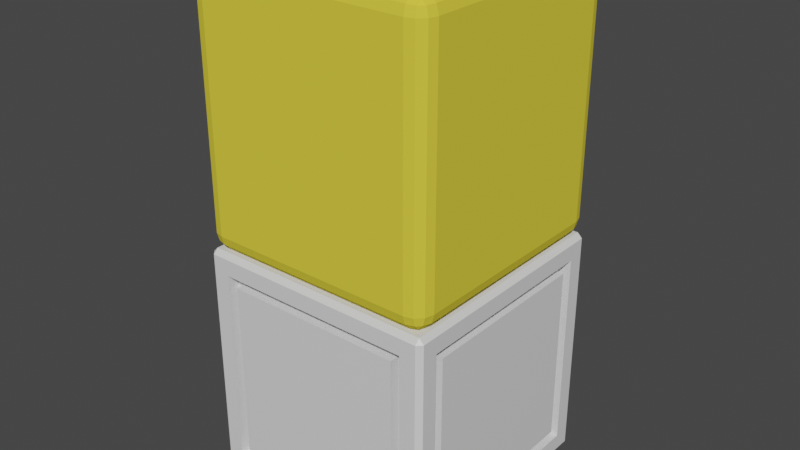 # Source: DoorTile.blend  (saved by Blender 3.0.42; exported with 4.5.12 LTS)
import bpy
from mathutils import Matrix  # noqa: F401  (used for matrix-valued properties, if any)

bpy.ops.wm.read_factory_settings(use_empty=True)
scene = bpy.context.scene
scene.name = 'Scene'

# ---- collections
col_collection = bpy.data.collections.new('Collection'); scene.collection.children.link(col_collection)
col_collection_1 = bpy.data.collections.new('Collection 1'); col_collection.children.link(col_collection_1)

# ---- materials (node trees are filled in below, after node groups)
mat_material = bpy.data.materials.new('Material')
mat_material.alpha_threshold = 0.0
mat_material.use_transparent_shadow = False
mat_material.line_color = (0.0, 0.0, 0.0, 1.0)
mat_x = bpy.data.materials.new('マテリアル')
mat_x.use_transparent_shadow = False
mat_x.diffuse_color = (0.8, 0.6639, 0.05439, 1.0)

# ---- material node trees
mat_material.use_nodes = True; mat_material.node_tree.nodes.clear()
_N = mat_material.node_tree.nodes; _L = mat_material.node_tree.links
n0 = _N.new('ShaderNodeOutputMaterial'); n0.name = 'Material Output'; n0.location = (300, 300)
n1 = _N.new('ShaderNodeBsdfPrincipled'); n1.name = 'Principled BSDF'; n1.location = (10, 300)
n1.distribution = 'GGX'
n1.subsurface_method = 'RANDOM_WALK_SKIN'
n1.inputs[2].default_value = 0.4
n1.inputs[3].default_value = 1.45
n1.inputs[27].default_value = (0.0, 0.0, 0.0, 1.0)
n1.inputs[28].default_value = 1.0
_L.new(n1.outputs[0], n0.inputs[0])
n0.is_active_output = True

# ---- world
world_world = bpy.data.worlds.new('World'); scene.world = world_world
world_world.use_nodes = True; world_world.node_tree.nodes.clear()
_N = world_world.node_tree.nodes; _L = world_world.node_tree.links
n0 = _N.new('ShaderNodeOutputWorld'); n0.name = 'World Output'; n0.location = (300, 300)
n1 = _N.new('ShaderNodeBackground'); n1.name = 'Background'; n1.location = (10, 300)
n1.inputs[0].default_value = (0.05088, 0.05088, 0.05088, 1.0)
_L.new(n1.outputs[0], n0.inputs[0])
n0.is_active_output = True
world_world.color = (0.05088, 0.05088, 0.05088)
world_world.use_sun_shadow = False
world_world.sun_shadow_jitter_overblur = 0.0

# ---- meshes
me_cube = bpy.data.meshes.new('Cube')
me_cube.from_pydata([(0.8229, 0.8229, 1.0), (0.8229, -0.8229, 1.0), (-0.8229, 0.8229, 1.0), (-0.8229, -0.8229, 1.0), (0.8229, 0.8229, 0.9007), (0.8229, -0.8229, 0.9007), (-0.8229, 0.8229, 0.9007), (-0.8229, -0.8229, 0.9007), (0.7351, 0.7351, 0.9007), (0.7351, -0.7351, 0.9007), (-0.7351, 0.7351, 0.9007), (-0.7351, -0.7351, 0.9007), (0.7351, 0.7351, 0.9936), (0.7351, -0.7351, 0.9936), (-0.7351, 0.7351, 0.9936), (-0.7351, -0.7351, 0.9936), (0.825, 1.0, -0.825), (-0.825, 1.0, -0.825), (0.825, 1.0, 0.825), (-0.825, -1.0, -0.825), (-0.825, -1.0, 0.825), (0.825, -1.0, 0.825), (0.825, -1.0, -0.825), (-0.825, 1.0, 0.825), (-1.0, 0.825, -0.825), (-1.0, -0.825, -0.825), (1.0, 0.825, 0.825), (1.0, 0.825, -0.825), (-1.0, -0.825, 0.825), (1.0, -0.825, 0.825), (1.0, -0.825, -0.825), (-1.0, 0.825, 0.825), (-0.9, 0.825, -0.825), (-0.9, -0.825, -0.825), (0.9, 0.825, 0.825), (0.9, 0.825, -0.825), (-0.9, -0.825, 0.825), (0.9, -0.825, 0.825), (0.9, -0.825, -0.825), (-0.9, 0.825, 0.825), (0.825, 0.9, -0.825), (-0.825, 0.9, -0.825), (0.825, 0.9, 0.825), (-0.825, -0.9, -0.825), (-0.825, -0.9, 0.825), (0.825, -0.9, 0.825), (0.825, -0.9, -0.825), (-0.825, 0.9, 0.825), (0.7425, 0.9, -0.7425), (-0.7425, 0.9, -0.7425), (0.7425, 0.9, 0.7425), (-0.7425, -0.9, -0.7425), (-0.7425, -0.9, 0.7425), (0.7425, -0.9, 0.7425), (0.7425, -0.9, -0.7425), (-0.7425, 0.9, 0.7425), (-0.9, 0.7425, -0.7425), (-0.9, -0.7425, -0.7425), (0.9, 0.7425, 0.7425), (0.9, 0.7425, -0.7425), (-0.9, -0.7425, 0.7425), (0.9, -0.7425, 0.7425), (0.9, -0.7425, -0.7425), (-0.9, 0.7425, 0.7425), (-0.99, 0.7425, -0.7425), (-0.99, -0.7425, -0.7425), (0.99, 0.7425, 0.7425), (0.99, 0.7425, -0.7425), (-0.99, -0.7425, 0.7425), (0.99, -0.7425, 0.7425), (0.99, -0.7425, -0.7425), (-0.99, 0.7425, 0.7425), (0.7425, 0.99, -0.7425), (-0.7425, 0.99, -0.7425), (0.7425, 0.99, 0.7425), (-0.7425, -0.99, -0.7425), (-0.7425, -0.99, 0.7425), (0.7425, -0.99, 0.7425), (0.7425, -0.99, -0.7425), (-0.7425, 0.99, 0.7425), (0.9601, 1.0, 0.9601), (0.9601, 0.9601, 1.0), (1.0, 0.9601, 0.9601), (0.9601, 1.0, -0.9601), (1.0, 0.9601, -0.9601), (0.9601, 0.9601, -1.0), (1.0, -0.9601, 0.9601), (0.9601, -0.9601, 1.0), (0.9601, -1.0, 0.9601), (0.9601, -1.0, -0.9601), (0.9601, -0.9601, -1.0), (1.0, -0.9601, -0.9601), (-1.0, 0.9601, 0.9601), (-0.9601, 0.9601, 1.0), (-0.9601, 1.0, 0.9601), (-1.0, 0.9601, -0.9601), (-0.9601, 1.0, -0.9601), (-0.9601, 0.9601, -1.0), (-0.9601, -1.0, 0.9601), (-0.9601, -0.9601, 1.0), (-1.0, -0.9601, 0.9601), (-0.9601, -0.9601, -1.0), (-0.9601, -1.0, -0.9601), (-1.0, -0.9601, -0.9601)], [], [(95, 103, 25, 24), (98, 102, 19, 20), (91, 84, 27, 30), (93, 99, 3, 2), (100, 92, 31, 28), (2, 3, 7, 6), (94, 80, 18, 23), (87, 81, 0, 1), (89, 88, 21, 22), (4, 6, 10, 8), (3, 1, 5, 7), (0, 2, 6, 4), (1, 0, 4, 5), (10, 11, 15, 14), (5, 4, 8, 9), (6, 7, 11, 10), (7, 5, 9, 11), (12, 14, 15, 13), (11, 9, 13, 15), (8, 10, 14, 12), (9, 8, 12, 13), (18, 16, 40, 42), (22, 21, 45, 46), (97, 85, 90, 101), (83, 96, 17, 16), (96, 94, 23, 17), (99, 87, 1, 3), (102, 89, 22, 19), (82, 86, 29, 26), (26, 29, 37, 34), (30, 27, 35, 38), (88, 98, 20, 21), (80, 83, 16, 18), (86, 91, 30, 29), (103, 100, 28, 25), (92, 95, 24, 31), (81, 93, 2, 0), (39, 32, 56, 63), (36, 39, 63, 60), (29, 30, 38, 37), (27, 26, 34, 35), (28, 31, 39, 36), (31, 24, 32, 39), (25, 28, 36, 33), (24, 25, 33, 32), (40, 41, 49, 48), (44, 43, 51, 52), (19, 22, 46, 43), (17, 23, 47, 41), (20, 19, 43, 44), (16, 17, 41, 40), (23, 18, 42, 47), (21, 20, 44, 45), (49, 55, 79, 73), (51, 54, 78, 75), (47, 42, 50, 55), (45, 44, 52, 53), (46, 45, 53, 54), (42, 40, 48, 50), (43, 46, 54, 51), (41, 47, 55, 49), (56, 57, 65, 64), (57, 60, 68, 65), (33, 36, 60, 57), (32, 33, 57, 56), (38, 35, 59, 62), (34, 37, 61, 58), (37, 38, 62, 61), (35, 34, 58, 59), (65, 68, 71, 64), (67, 66, 69, 70), (62, 59, 67, 70), (58, 61, 69, 66), (61, 62, 70, 69), (59, 58, 66, 67), (60, 63, 71, 68), (63, 56, 64, 71), (78, 77, 76, 75), (73, 79, 74, 72), (52, 51, 75, 76), (48, 49, 73, 72), (55, 50, 74, 79), (53, 52, 76, 77), (54, 53, 77, 78), (50, 48, 72, 74), (80, 81, 82), (83, 84, 85), (86, 87, 88), (89, 90, 91), (92, 93, 94), (95, 96, 97), (98, 99, 100), (101, 102, 103), (97, 101, 103, 95), (85, 97, 96, 83), (82, 84, 83, 80), (102, 98, 100, 103), (88, 89, 91, 86), (94, 96, 95, 92), (87, 99, 98, 88), (81, 87, 86, 82), (101, 90, 89, 102), (99, 93, 92, 100), (93, 81, 80, 94), (90, 85, 84, 91), (84, 82, 26, 27)])
_uv = me_cube.uv_layers.new(name='UVMap')
_uv.uv.foreach_set('vector', [0.125, 0.5, 0.125, 0.75, 0.125, 0.75, 0.125, 0.5, 0.625, 0.0, 0.375, 0.0, 0.375, 0.0, 0.625, 0.0, 0.375, 0.75, 0.375, 0.5, 0.375, 0.5, 0.375, 0.75, 0.625, 0.25, 0.625, 0.0, 0.625, 0.0, 0.625, 0.25, 0.625, 0.0, 0.625, 0.25, 0.625, 0.25, 0.625, 0.0, 0.625, 0.25, 0.625, 0.0, 0.625, 0.0, 0.625, 0.25, 0.625, 0.25, 0.625, 0.5, 0.625, 0.5, 0.625, 0.25, 0.625, 0.75, 0.625, 0.5, 0.625, 0.5, 0.625, 0.75, 0.375, 0.75, 0.625, 0.75, 0.625, 0.75, 0.375, 0.75, 0.625, 0.5, 0.625, 0.25, 0.625, 0.25, 0.625, 0.5, 0.625, 1.0, 0.625, 0.75, 0.625, 0.75, 0.625, 1.0, 0.625, 0.5, 0.625, 0.25, 0.625, 0.25, 0.625, 0.5, 0.625, 0.75, 0.625, 0.5, 0.625, 0.5, 0.625, 0.75, 0.625, 0.25, 0.625, 0.0, 0.625, 0.0, 0.625, 0.25, 0.625, 0.75, 0.625, 0.5, 0.625, 0.5, 0.625, 0.75, 0.625, 0.25, 0.625, 0.0, 0.625, 0.0, 0.625, 0.25, 0.625, 1.0, 0.625, 0.75, 0.625, 0.75, 0.625, 1.0, 0.625, 0.5, 0.875, 0.5, 0.875, 0.75, 0.625, 0.75, 0.625, 1.0, 0.625, 0.75, 0.625, 0.75, 0.625, 1.0, 0.625, 0.5, 0.625, 0.25, 0.625, 0.25, 0.625, 0.5, 0.625, 0.75, 0.625, 0.5, 0.625, 0.5, 0.625, 0.75, 0.625, 0.5, 0.375, 0.5, 0.375, 0.5, 0.625, 0.5, 0.375, 0.75, 0.625, 0.75, 0.625, 0.75, 0.375, 0.75, 0.13, 0.505, 0.37, 0.505, 0.37, 0.745, 0.13, 0.745, 0.375, 0.5, 0.125, 0.5, 0.125, 0.5, 0.375, 0.5, 0.375, 0.25, 0.625, 0.25, 0.625, 0.25, 0.375, 0.25, 0.625, 1.0, 0.625, 0.75, 0.625, 0.75, 0.625, 1.0, 0.125, 0.75, 0.375, 0.75, 0.375, 0.75, 0.125, 0.75, 0.625, 0.5, 0.625, 0.75, 0.625, 0.75, 0.625, 0.5, 0.625, 0.5, 0.625, 0.75, 0.625, 0.75, 0.625, 0.5, 0.375, 0.75, 0.375, 0.5, 0.375, 0.5, 0.375, 0.75, 0.625, 0.75, 0.625, 1.0, 0.625, 1.0, 0.625, 0.75, 0.625, 0.5, 0.375, 0.5, 0.375, 0.5, 0.625, 0.5, 0.625, 0.75, 0.375, 0.75, 0.375, 0.75, 0.625, 0.75, 0.375, 0.0, 0.625, 0.0, 0.625, 0.0, 0.375, 0.0, 0.625, 0.25, 0.375, 0.25, 0.375, 0.25, 0.625, 0.25, 0.625, 0.5, 0.625, 0.25, 0.625, 0.25, 0.625, 0.5, 0.625, 0.25, 0.375, 0.25, 0.375, 0.25, 0.625, 0.25, 0.625, 0.0, 0.625, 0.25, 0.625, 0.25, 0.625, 0.0, 0.625, 0.75, 0.375, 0.75, 0.375, 0.75, 0.625, 0.75, 0.375, 0.5, 0.625, 0.5, 0.625, 0.5, 0.375, 0.5, 0.625, 0.0, 0.625, 0.25, 0.625, 0.25, 0.625, 0.0, 0.625, 0.25, 0.375, 0.25, 0.375, 0.25, 0.625, 0.25, 0.375, 0.0, 0.625, 0.0, 0.625, 0.0, 0.375, 0.0, 0.125, 0.5, 0.125, 0.75, 0.125, 0.75, 0.125, 0.5, 0.375, 0.5, 0.125, 0.5, 0.125, 0.5, 0.375, 0.5, 0.625, 0.0, 0.375, 0.0, 0.375, 0.0, 0.625, 0.0, 0.125, 0.75, 0.375, 0.75, 0.375, 0.75, 0.125, 0.75, 0.375, 0.25, 0.625, 0.25, 0.625, 0.25, 0.375, 0.25, 0.625, 0.0, 0.375, 0.0, 0.375, 0.0, 0.625, 0.0, 0.375, 0.5, 0.125, 0.5, 0.125, 0.5, 0.375, 0.5, 0.625, 0.25, 0.625, 0.5, 0.625, 0.5, 0.625, 0.25, 0.625, 0.75, 0.625, 1.0, 0.625, 1.0, 0.625, 0.75, 0.375, 0.25, 0.625, 0.25, 0.625, 0.25, 0.375, 0.25, 0.125, 0.75, 0.375, 0.75, 0.375, 0.75, 0.125, 0.75, 0.625, 0.25, 0.625, 0.5, 0.625, 0.5, 0.625, 0.25, 0.625, 0.75, 0.625, 1.0, 0.625, 1.0, 0.625, 0.75, 0.375, 0.75, 0.625, 0.75, 0.625, 0.75, 0.375, 0.75, 0.625, 0.5, 0.375, 0.5, 0.375, 0.5, 0.625, 0.5, 0.125, 0.75, 0.375, 0.75, 0.375, 0.75, 0.125, 0.75, 0.375, 0.25, 0.625, 0.25, 0.625, 0.25, 0.375, 0.25, 0.125, 0.5, 0.125, 0.75, 0.125, 0.75, 0.125, 0.5, 0.375, 0.0, 0.625, 0.0, 0.625, 0.0, 0.375, 0.0, 0.375, 0.0, 0.625, 0.0, 0.625, 0.0, 0.375, 0.0, 0.125, 0.5, 0.125, 0.75, 0.125, 0.75, 0.125, 0.5, 0.375, 0.75, 0.375, 0.5, 0.375, 0.5, 0.375, 0.75, 0.625, 0.5, 0.625, 0.75, 0.625, 0.75, 0.625, 0.5, 0.625, 0.75, 0.375, 0.75, 0.375, 0.75, 0.625, 0.75, 0.375, 0.5, 0.625, 0.5, 0.625, 0.5, 0.375, 0.5, 0.375, 0.0, 0.625, 0.0, 0.625, 0.25, 0.375, 0.25, 0.375, 0.5, 0.625, 0.5, 0.625, 0.75, 0.375, 0.75, 0.375, 0.75, 0.375, 0.5, 0.375, 0.5, 0.375, 0.75, 0.625, 0.5, 0.625, 0.75, 0.625, 0.75, 0.625, 0.5, 0.625, 0.75, 0.375, 0.75, 0.375, 0.75, 0.625, 0.75, 0.375, 0.5, 0.625, 0.5, 0.625, 0.5, 0.375, 0.5, 0.625, 0.0, 0.625, 0.25, 0.625, 0.25, 0.625, 0.0, 0.625, 0.25, 0.375, 0.25, 0.375, 0.25, 0.625, 0.25, 0.375, 0.75, 0.625, 0.75, 0.625, 1.0, 0.375, 1.0, 0.375, 0.25, 0.625, 0.25, 0.625, 0.5, 0.375, 0.5, 0.625, 0.0, 0.375, 0.0, 0.375, 0.0, 0.625, 0.0, 0.375, 0.5, 0.125, 0.5, 0.125, 0.5, 0.375, 0.5, 0.625, 0.25, 0.625, 0.5, 0.625, 0.5, 0.625, 0.25, 0.625, 0.75, 0.625, 1.0, 0.625, 1.0, 0.625, 0.75, 0.375, 0.75, 0.625, 0.75, 0.625, 0.75, 0.375, 0.75, 0.625, 0.5, 0.375, 0.5, 0.375, 0.5, 0.625, 0.5, 0.625, 0.5, 0.625, 0.5, 0.625, 0.5, 0.375, 0.5, 0.375, 0.5, 0.37, 0.505, 0.625, 0.75, 0.625, 0.75, 0.625, 0.75, 0.375, 0.75, 0.37, 0.745, 0.375, 0.75, 0.625, 0.25, 0.625, 0.25, 0.625, 0.25, 0.375, 0.25, 0.38, 0.25, 0.375, 0.25, 0.62, 0.0, 0.625, 0.0, 0.625, 0.0, 0.3698, 0.0, 0.38, 0.0, 0.375, 0.0, 0.13, 0.505, 0.13, 0.745, 0.125, 0.75, 0.125, 0.5, 0.37, 0.505, 0.13, 0.505, 0.125, 0.5, 0.375, 0.5, 0.625, 0.5, 0.375, 0.5, 0.375, 0.5, 0.625, 0.5, 0.375, 0.0, 0.625, 0.0, 0.625, 0.0, 0.375, 0.0, 0.625, 0.75, 0.375, 0.75, 0.375, 0.75, 0.625, 0.75, 0.625, 0.25, 0.375, 0.25, 0.375, 0.25, 0.625, 0.25, 0.625, 0.75, 0.625, 1.0, 0.625, 1.0, 0.625, 0.75, 0.625, 0.5, 0.625, 0.75, 0.625, 0.75, 0.625, 0.5, 0.13, 0.745, 0.37, 0.745, 0.375, 0.75, 0.125, 0.75, 0.625, 0.0, 0.625, 0.25, 0.625, 0.25, 0.625, 0.0, 0.625, 0.25, 0.625, 0.5, 0.625, 0.5, 0.625, 0.25, 0.37, 0.745, 0.37, 0.505, 0.375, 0.5, 0.375, 0.75, 0.375, 0.5, 0.625, 0.5, 0.625, 0.5, 0.375, 0.5])
me_cube.materials.append(mat_material)
me_cube.use_remesh_preserve_volume = False
me_cube.use_remesh_preserve_attributes = False
me_cube.use_mirror_vertex_groups = False
me_cube.update()
me_x = bpy.data.meshes.new('立方体')
me_x.from_pydata([(-0.8572, -0.8572, 1.0), (-0.8572, -1.0, 1.143), (-1.0, -0.8572, 1.143), (-0.8572, -0.9285, 1.019), (-0.9285, -0.8572, 1.019), (-0.9255, -0.9255, 1.038), (-0.9285, -0.9809, 1.143), (-0.8572, -0.9809, 1.071), (-0.9255, -0.9624, 1.075), (-0.9809, -0.8572, 1.071), (-0.9809, -0.9285, 1.143), (-0.9624, -0.9255, 1.075), (-0.8572, -1.0, 3.107), (-0.8572, -0.8572, 3.25), (-1.0, -0.8572, 3.107), (-0.8572, -0.9809, 3.179), (-0.9285, -0.9809, 3.107), (-0.9255, -0.9624, 3.175), (-0.9285, -0.8572, 3.231), (-0.8572, -0.9285, 3.231), (-0.9255, -0.9255, 3.212), (-0.9809, -0.9285, 3.107), (-0.9809, -0.8572, 3.179), (-0.9624, -0.9255, 3.175), (-0.8572, 0.8572, 1.0), (-1.0, 0.8572, 1.143), (-0.8572, 1.0, 1.143), (-0.9285, 0.8572, 1.019), (-0.8572, 0.9285, 1.019), (-0.9255, 0.9255, 1.038), (-0.9809, 0.9285, 1.143), (-0.9809, 0.8572, 1.071), (-0.9624, 0.9255, 1.075), (-0.8572, 0.9809, 1.071), (-0.9285, 0.9809, 1.143), (-0.9255, 0.9624, 1.075), (-0.8572, 0.8572, 3.25), (-0.8572, 1.0, 3.107), (-1.0, 0.8572, 3.107), (-0.8572, 0.9285, 3.231), (-0.9285, 0.8572, 3.231), (-0.9255, 0.9255, 3.212), (-0.9285, 0.9809, 3.107), (-0.8572, 0.9809, 3.179), (-0.9255, 0.9624, 3.175), (-0.9809, 0.8572, 3.179), (-0.9809, 0.9285, 3.107), (-0.9624, 0.9255, 3.175), (0.8572, -0.8572, 1.0), (1.0, -0.8572, 1.143), (0.8572, -1.0, 1.143), (0.9285, -0.8572, 1.019), (0.8572, -0.9285, 1.019), (0.9255, -0.9255, 1.038), (0.9809, -0.9285, 1.143), (0.9809, -0.8572, 1.071), (0.9624, -0.9255, 1.075), (0.8572, -0.9809, 1.071), (0.9285, -0.9809, 1.143), (0.9255, -0.9624, 1.075), (0.8572, -0.8572, 3.25), (0.8572, -1.0, 3.107), (1.0, -0.8572, 3.107), (0.8572, -0.9285, 3.231), (0.9285, -0.8572, 3.231), (0.9255, -0.9255, 3.212), (0.9285, -0.9809, 3.107), (0.8572, -0.9809, 3.179), (0.9255, -0.9624, 3.175), (0.9809, -0.8572, 3.179), (0.9809, -0.9285, 3.107), (0.9624, -0.9255, 3.175), (0.8572, 0.8572, 1.0), (0.8572, 1.0, 1.143), (1.0, 0.8572, 1.143), (0.8572, 0.9285, 1.019), (0.9285, 0.8572, 1.019), (0.9255, 0.9255, 1.038), (0.9285, 0.9809, 1.143), (0.8572, 0.9809, 1.071), (0.9255, 0.9624, 1.075), (0.9809, 0.8572, 1.071), (0.9809, 0.9285, 1.143), (0.9624, 0.9255, 1.075), (0.8572, 0.8572, 3.25), (1.0, 0.8572, 3.107), (0.8572, 1.0, 3.107), (0.9285, 0.8572, 3.231), (0.8572, 0.9285, 3.231), (0.9255, 0.9255, 3.212), (0.9809, 0.9285, 3.107), (0.9809, 0.8572, 3.179), (0.9624, 0.9255, 3.175), (0.8572, 0.9809, 3.179), (0.9285, 0.9809, 3.107), (0.9255, 0.9624, 3.175)], [], [(50, 61, 12, 1), (74, 85, 62, 49), (84, 36, 13, 60), (2, 14, 38, 25), (26, 37, 86, 73), (0, 3, 5, 4), (3, 7, 8, 5), (1, 6, 8, 7), (6, 10, 11, 8), (2, 9, 11, 10), (9, 4, 5, 11), (5, 8, 11), (12, 15, 17, 16), (15, 19, 20, 17), (13, 18, 20, 19), (18, 22, 23, 20), (14, 21, 23, 22), (21, 16, 17, 23), (17, 20, 23), (24, 27, 29, 28), (27, 31, 32, 29), (25, 30, 32, 31), (30, 34, 35, 32), (26, 33, 35, 34), (33, 28, 29, 35), (29, 32, 35), (36, 39, 41, 40), (39, 43, 44, 41), (37, 42, 44, 43), (42, 46, 47, 44), (38, 45, 47, 46), (45, 40, 41, 47), (41, 44, 47), (48, 51, 53, 52), (51, 55, 56, 53), (49, 54, 56, 55), (54, 58, 59, 56), (50, 57, 59, 58), (57, 52, 53, 59), (53, 56, 59), (60, 63, 65, 64), (63, 67, 68, 65), (61, 66, 68, 67), (66, 70, 71, 68), (62, 69, 71, 70), (69, 64, 65, 71), (65, 68, 71), (72, 75, 77, 76), (75, 79, 80, 77), (73, 78, 80, 79), (78, 82, 83, 80), (74, 81, 83, 82), (81, 76, 77, 83), (77, 80, 83), (84, 87, 89, 88), (87, 91, 92, 89), (85, 90, 92, 91), (90, 94, 95, 92), (86, 93, 95, 94), (93, 88, 89, 95), (89, 92, 95), (24, 0, 4, 27), (27, 4, 9, 31), (31, 9, 2, 25), (1, 12, 16, 6), (6, 16, 21, 10), (10, 21, 14, 2), (13, 36, 40, 18), (18, 40, 45, 22), (22, 45, 38, 14), (37, 26, 34, 42), (42, 34, 30, 46), (46, 30, 25, 38), (72, 24, 28, 75), (75, 28, 33, 79), (79, 33, 26, 73), (36, 84, 88, 39), (39, 88, 93, 43), (43, 93, 86, 37), (85, 74, 82, 90), (90, 82, 78, 94), (94, 78, 73, 86), (48, 72, 76, 51), (51, 76, 81, 55), (55, 81, 74, 49), (84, 60, 64, 87), (87, 64, 69, 91), (91, 69, 62, 85), (61, 50, 58, 66), (66, 58, 54, 70), (70, 54, 49, 62), (0, 48, 52, 3), (3, 52, 57, 7), (7, 57, 50, 1), (60, 13, 19, 63), (63, 19, 15, 67), (67, 15, 12, 61), (24, 72, 48, 0)])
_uv = me_x.uv_layers.new(name='UVマップ')
_uv.uv.foreach_set('vector', [0.3928, 0.7678, 0.6072, 0.7678, 0.6072, 0.9822, 0.3928, 0.9822, 0.3928, 0.5178, 0.6072, 0.5178, 0.6072, 0.7322, 0.3928, 0.7322, 0.6428, 0.5178, 0.8572, 0.5178, 0.8572, 0.7322, 0.6428, 0.7322, 0.3928, 0.01785, 0.6072, 0.01785, 0.6072, 0.2322, 0.3928, 0.2322, 0.3928, 0.2678, 0.6072, 0.2678, 0.6072, 0.4822, 0.3928, 0.4822, 0.1428, 0.7322, 0.1428, 0.7411, 0.1343, 0.7407, 0.1339, 0.7322, 0.1428, 0.7411, 0.1428, 0.75, 0.1343, 0.75, 0.1343, 0.7407, 0.3928, 0.9822, 0.3928, 0.9911, 0.3843, 0.9907, 0.3839, 0.9822, 0.3928, 0.002384, 0.3928, 0.0, 0.3843, 0.0, 0.3843, 0.004701, 0.3928, 0.01785, 0.3839, 0.01785, 0.3843, 0.009313, 0.3928, 0.008936, 0.1274, 0.7322, 0.125, 0.7322, 0.125, 0.7407, 0.1297, 0.7407, 0.1343, 0.7407, 0.1343, 0.75, 0.125, 0.7407, 0.6072, 0.9822, 0.6161, 0.9822, 0.6157, 0.9907, 0.6072, 0.9911, 0.6161, 0.9822, 0.625, 0.9822, 0.625, 0.9907, 0.6157, 0.9907, 0.8572, 0.7322, 0.8661, 0.7322, 0.8657, 0.7407, 0.8572, 0.7411, 0.6226, 0.01785, 0.625, 0.01785, 0.625, 0.009313, 0.6203, 0.009313, 0.6072, 0.01785, 0.6072, 0.008936, 0.6157, 0.009313, 0.6161, 0.01785, 0.6072, 0.008936, 0.6072, 0.0, 0.6157, 0.0, 0.6157, 0.009313, 0.6157, 0.9907, 0.625, 0.9907, 0.6157, 1.0, 0.1428, 0.5178, 0.1339, 0.5178, 0.1343, 0.5093, 0.1428, 0.5089, 0.1339, 0.5178, 0.125, 0.5178, 0.125, 0.5093, 0.1343, 0.5093, 0.3928, 0.2322, 0.3928, 0.2411, 0.3843, 0.2407, 0.3839, 0.2322, 0.3928, 0.2411, 0.3928, 0.25, 0.3843, 0.25, 0.3843, 0.2407, 0.3928, 0.2678, 0.3839, 0.2678, 0.3843, 0.2593, 0.3928, 0.2589, 0.1428, 0.5024, 0.1428, 0.5, 0.1343, 0.5, 0.1343, 0.5047, 0.1343, 0.5093, 0.125, 0.5093, 0.1343, 0.5, 0.8572, 0.5178, 0.8572, 0.5089, 0.8657, 0.5093, 0.8661, 0.5178, 0.6226, 0.2678, 0.625, 0.2678, 0.625, 0.2593, 0.6203, 0.2593, 0.6072, 0.2678, 0.6072, 0.2589, 0.6157, 0.2593, 0.6161, 0.2678, 0.6072, 0.2589, 0.6072, 0.25, 0.6157, 0.25, 0.6157, 0.2593, 0.6072, 0.2322, 0.6161, 0.2322, 0.6157, 0.2407, 0.6072, 0.2411, 0.6161, 0.2322, 0.625, 0.2322, 0.625, 0.2407, 0.6157, 0.2407, 0.6203, 0.2593, 0.6157, 0.25, 0.6157, 0.25, 0.3572, 0.7322, 0.3661, 0.7322, 0.3657, 0.7407, 0.3572, 0.7411, 0.3661, 0.7322, 0.375, 0.7322, 0.375, 0.7407, 0.3657, 0.7407, 0.3928, 0.7322, 0.3928, 0.7411, 0.3843, 0.7407, 0.3839, 0.7322, 0.3928, 0.7411, 0.3928, 0.75, 0.3843, 0.75, 0.3843, 0.7407, 0.3928, 0.7678, 0.3839, 0.7678, 0.3843, 0.7593, 0.3928, 0.7589, 0.3572, 0.7476, 0.3572, 0.75, 0.3657, 0.75, 0.3657, 0.7453, 0.3657, 0.7407, 0.375, 0.7407, 0.3657, 0.75, 0.6428, 0.7322, 0.6428, 0.7411, 0.6343, 0.7407, 0.6339, 0.7322, 0.6226, 0.7678, 0.625, 0.7678, 0.625, 0.7593, 0.6203, 0.7593, 0.6072, 0.7678, 0.6072, 0.7589, 0.6157, 0.7593, 0.6161, 0.7678, 0.6072, 0.7589, 0.6072, 0.75, 0.6157, 0.75, 0.6157, 0.7593, 0.6072, 0.7322, 0.6161, 0.7322, 0.6157, 0.7407, 0.6072, 0.7411, 0.6161, 0.7322, 0.625, 0.7322, 0.625, 0.7407, 0.6157, 0.7407, 0.6203, 0.7593, 0.6157, 0.75, 0.6157, 0.75, 0.3572, 0.5178, 0.3572, 0.5089, 0.3657, 0.5093, 0.3661, 0.5178, 0.3572, 0.5089, 0.3572, 0.5, 0.3657, 0.5, 0.3657, 0.5093, 0.3928, 0.4822, 0.3928, 0.4911, 0.3843, 0.4907, 0.3839, 0.4822, 0.3928, 0.4911, 0.3928, 0.5, 0.3843, 0.5, 0.3843, 0.4907, 0.3928, 0.5178, 0.3839, 0.5178, 0.3843, 0.5093, 0.3928, 0.5089, 0.3839, 0.5178, 0.375, 0.5178, 0.375, 0.5093, 0.3843, 0.5093, 0.3657, 0.5093, 0.3657, 0.5, 0.375, 0.5093, 0.6428, 0.5178, 0.6339, 0.5178, 0.6343, 0.5093, 0.6428, 0.5089, 0.6339, 0.5178, 0.625, 0.5178, 0.625, 0.5093, 0.6343, 0.5093, 0.6072, 0.5178, 0.6072, 0.5089, 0.6157, 0.5093, 0.6161, 0.5178, 0.6072, 0.5089, 0.6072, 0.5, 0.6157, 0.5, 0.6157, 0.5093, 0.6072, 0.4822, 0.6161, 0.4822, 0.6157, 0.4907, 0.6072, 0.4911, 0.6161, 0.4822, 0.625, 0.4822, 0.625, 0.4907, 0.6157, 0.4907, 0.6203, 0.5093, 0.6157, 0.5, 0.6157, 0.5, 0.1428, 0.5178, 0.1428, 0.7322, 0.1339, 0.7322, 0.1339, 0.5178, 0.1339, 0.5178, 0.1339, 0.7322, 0.125, 0.7322, 0.125, 0.5178, 0.3839, 0.2322, 0.3839, 0.01785, 0.3928, 0.01785, 0.3928, 0.2322, 0.3928, 0.9822, 0.6072, 0.9822, 0.6072, 0.9911, 0.3928, 0.9911, 0.3928, 0.0, 0.6072, 0.0, 0.6072, 0.008936, 0.3928, 0.008936, 0.3928, 0.008936, 0.6072, 0.008936, 0.6072, 0.01785, 0.3928, 0.01785, 0.8572, 0.7322, 0.8572, 0.5178, 0.8661, 0.5178, 0.8661, 0.7322, 0.625, 0.01785, 0.625, 0.2322, 0.6161, 0.2322, 0.6161, 0.01785, 0.6161, 0.01785, 0.6161, 0.2322, 0.6072, 0.2322, 0.6072, 0.01785, 0.6072, 0.2678, 0.3928, 0.2678, 0.3928, 0.2589, 0.6072, 0.2589, 0.6072, 0.2589, 0.3928, 0.2589, 0.3928, 0.2411, 0.6072, 0.2411, 0.6072, 0.2411, 0.3928, 0.2411, 0.3928, 0.2322, 0.6072, 0.2322, 0.3572, 0.5178, 0.1428, 0.5178, 0.1428, 0.5089, 0.3572, 0.5089, 0.3572, 0.5089, 0.1428, 0.5089, 0.1428, 0.5, 0.3572, 0.5, 0.3839, 0.4822, 0.3839, 0.2678, 0.3928, 0.2678, 0.3928, 0.4822, 0.8572, 0.5178, 0.6428, 0.5178, 0.6428, 0.5089, 0.8572, 0.5089, 0.625, 0.2678, 0.625, 0.4822, 0.6161, 0.4822, 0.6161, 0.2678, 0.6161, 0.2678, 0.6161, 0.4822, 0.6072, 0.4822, 0.6072, 0.2678, 0.6072, 0.5178, 0.3928, 0.5178, 0.3928, 0.5089, 0.6072, 0.5089, 0.6072, 0.5089, 0.3928, 0.5089, 0.3928, 0.4911, 0.6072, 0.4911, 0.6072, 0.4911, 0.3928, 0.4911, 0.3928, 0.4822, 0.6072, 0.4822, 0.3572, 0.7322, 0.3572, 0.5178, 0.3661, 0.5178, 0.3661, 0.7322, 0.3661, 0.7322, 0.3661, 0.5178, 0.3839, 0.5178, 0.3839, 0.7322, 0.3839, 0.7322, 0.3839, 0.5178, 0.3928, 0.5178, 0.3928, 0.7322, 0.6428, 0.5178, 0.6428, 0.7322, 0.6339, 0.7322, 0.6339, 0.5178, 0.6339, 0.5178, 0.6339, 0.7322, 0.6161, 0.7322, 0.6161, 0.5178, 0.6161, 0.5178, 0.6161, 0.7322, 0.6072, 0.7322, 0.6072, 0.5178, 0.6072, 0.7678, 0.3928, 0.7678, 0.3928, 0.7589, 0.6072, 0.7589, 0.6072, 0.7589, 0.3928, 0.7589, 0.3928, 0.7411, 0.6072, 0.7411, 0.6072, 0.7411, 0.3928, 0.7411, 0.3928, 0.7322, 0.6072, 0.7322, 0.1428, 0.7322, 0.3572, 0.7322, 0.3572, 0.7411, 0.1428, 0.7411, 0.1428, 0.7411, 0.3572, 0.7411, 0.3572, 0.75, 0.1428, 0.75, 0.3839, 0.9822, 0.3839, 0.7678, 0.3928, 0.7678, 0.3928, 0.9822, 0.6428, 0.7322, 0.8572, 0.7322, 0.8572, 0.7411, 0.6428, 0.7411, 0.625, 0.7678, 0.625, 0.9822, 0.6161, 0.9822, 0.6161, 0.7678, 0.6161, 0.7678, 0.6161, 0.9822, 0.6072, 0.9822, 0.6072, 0.7678, 0.1428, 0.5178, 0.3572, 0.5178, 0.3572, 0.7322, 0.1428, 0.7322])
me_x.materials.append(mat_x)
me_x.use_remesh_fix_poles = True
me_x.use_remesh_preserve_attributes = False
me_x.update()

# ---- objects
ob_cube = bpy.data.objects.new('Cube', me_cube)
ob_x = bpy.data.objects.new('立方体', me_x)

# ---- transforms, parenting, visibility, modifiers, constraints
ob_cube.location = (0.0, 0.0, 0.0)
ob_cube.lock_rotations_4d = False
ob_cube.empty_display_type = 'ARROWS'
ob_cube.lineart.crease_threshold = 0.0
ob_x.location = (0.0, 0.0, 0.0)

# ---- collection membership
col_collection.objects.link(ob_cube)
col_collection_1.objects.link(ob_x)

# ---- scene / render settings (as saved in the file)
scene.frame_start = 1; scene.frame_end = 250; scene.frame_set(1)
scene.render.engine = 'BLENDER_EEVEE_NEXT'
scene.cycles.sampling_pattern = 'TABULATED_SOBOL'
scene.cycles.use_light_tree = False
scene.view_settings.view_transform = 'Filmic'
bpy.context.view_layer.update()

# ---- added for rendering (the .blend has no active camera and no usable light): camera, sun
cam_auto = bpy.data.cameras.new('AutoCamera')
cam_auto.lens = 50.0
cam_auto.sensor_width = 36.0
cam_auto.clip_end = 1000.0
ob_auto_camera = bpy.data.objects.new('AutoCamera', cam_auto)
scene.collection.objects.link(ob_auto_camera)
ob_auto_camera.location = (4.7234, -5.66809, 4.90372)
ob_auto_camera.rotation_euler = (1.09748, -7.21219e-08, 0.694738)
scene.camera = ob_auto_camera
light_auto_sun = bpy.data.lights.new('AutoSun', 'SUN')
light_auto_sun.energy = 3.0
light_auto_sun.angle = 0.0523599
ob_auto_sun = bpy.data.objects.new('AutoSun', light_auto_sun)
scene.collection.objects.link(ob_auto_sun)
ob_auto_sun.rotation_euler = (0.872665, 0.174533, 0.523599)
bpy.context.view_layer.update()
